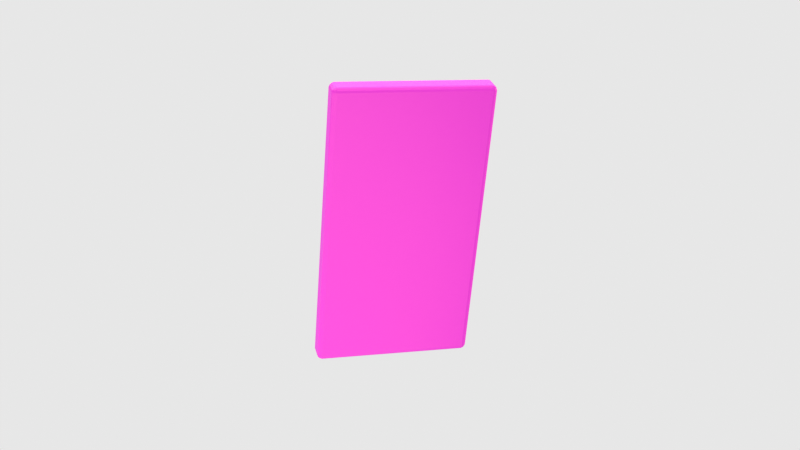 # Source: phone.blend  (saved by Blender 5.1.29; exported with 4.5.12 LTS)
import bpy
from mathutils import Matrix  # noqa: F401  (used for matrix-valued properties, if any)

bpy.ops.wm.read_factory_settings(use_empty=True)
scene = bpy.context.scene
scene.name = 'Scene'

# ---- collections
col_collection = bpy.data.collections.new('Collection'); scene.collection.children.link(col_collection)

# ---- images (referenced by path relative to the original .blend; pixels are not part of the script)
import os
ASSET_DIR = os.environ.get("B2B_ASSET_DIR", "")  # directory of the original .blend (textures are referenced by path, not embedded)
HERE = os.path.dirname(os.path.abspath(__file__))  # packed textures are extracted next to this script under _unpacked/

def load_image(name, relpath, width, height, colorspace="sRGB"):
    """Load a texture the original file referenced (path relative to the .blend, or extracted next to this script)."""
    p = next((c for c in (os.path.join(HERE, relpath), os.path.join(ASSET_DIR, relpath)) if relpath and os.path.exists(c)), "")
    if p:
        img = bpy.data.images.load(p, check_existing=True)
        img.name = name
    else:  # same state as the original file: an image datablock whose file is absent (Cycles renders it pink)
        img = bpy.data.images.new(name, width, height)
        img.source = "FILE"
        img.filepath = "//" + (relpath or name)
    img.colorspace_settings.name = colorspace
    return img
img_logo_png = load_image('logo.png', 'logo.png', 1024, 1024, 'sRGB')

# ---- materials (node trees are filled in below, after node groups)
mat_material_001 = bpy.data.materials.new('Material.001')
mat_material_002 = bpy.data.materials.new('Material.002')

# ---- material node trees
mat_material_001.use_nodes = True; mat_material_001.node_tree.nodes.clear()
_N = mat_material_001.node_tree.nodes; _L = mat_material_001.node_tree.links
n0 = _N.new('ShaderNodeBsdfPrincipled'); n0.name = 'Principled BSDF'; n0.location = (-392, 548)
n0.inputs[0].default_value = (0.5942, 0.1347, 0.1792, 1.0)
n0.inputs[1].default_value = 0.9691
n0.inputs[2].default_value = 0.3552
n1 = _N.new('ShaderNodeOutputMaterial'); n1.name = 'Material Output'; n1.location = (63, 131)
n2 = _N.new('ShaderNodeTexImage'); n2.name = 'Image Texture'; n2.location = (-725, 334)
n2.image = img_logo_png
n2.interpolation = 'Closest'
n2.extension = 'CLIP'
n3 = _N.new('ShaderNodeMapping'); n3.name = 'Mapping'; n3.location = (-899, 110)
n4 = _N.new('ShaderNodeTexCoord'); n4.name = 'Texture Coordinate'; n4.location = (-1320, 187)
n5 = _N.new('ShaderNodeBsdfDiffuse'); n5.name = 'Diffuse BSDF'; n5.location = (-323, 5)
n6 = _N.new('ShaderNodeMixShader'); n6.name = 'Mix Shader'; n6.location = (-101, 143)
n7 = _N.new('ShaderNodeValue'); n7.name = 'Value'; n7.location = (-1139, -223)
n7.outputs[0].default_value = 0.0
_L.new(n3.outputs[0], n2.inputs[0])
_L.new(n4.outputs[2], n3.inputs[0])
_L.new(n2.outputs[0], n5.inputs[0])
_L.new(n0.outputs[0], n6.inputs[1])
_L.new(n5.outputs[0], n6.inputs[2])
_L.new(n6.outputs[0], n1.inputs[0])
_L.new(n7.outputs[0], n3.inputs[3])
n1.is_active_output = True
mat_material_002.use_nodes = True; mat_material_002.node_tree.nodes.clear()
_N = mat_material_002.node_tree.nodes; _L = mat_material_002.node_tree.links
n0 = _N.new('ShaderNodeBsdfPrincipled'); n0.name = 'Principled BSDF'; n0.location = (-200, 100)
n0.inputs[0].default_value = (0.005582, 0.005582, 0.005582, 1.0)
n0.inputs[1].default_value = 0.09653
n0.inputs[2].default_value = 0.1834
n0.inputs[3].default_value = 1.0
n0.inputs[7].default_value = 0.2741
n1 = _N.new('ShaderNodeOutputMaterial'); n1.name = 'Material Output'; n1.location = (200, 100)
_L.new(n0.outputs[0], n1.inputs[0])
n1.is_active_output = True

# ---- world
world_world = bpy.data.worlds.new('World'); scene.world = world_world
world_world.use_nodes = True; world_world.node_tree.nodes.clear()
_N = world_world.node_tree.nodes; _L = world_world.node_tree.links
n0 = _N.new('ShaderNodeOutputWorld'); n0.name = 'World Output'; n0.location = (357, 100)
n1 = _N.new('ShaderNodeBackground'); n1.name = 'Background'; n1.location = (167, 100)
_L.new(n1.outputs[0], n0.inputs[0])
n0.is_active_output = True
world_world.color = (0.0, 0.0, 0.0)
world_world.sun_shadow_jitter_overblur = 0.0

# ---- cameras
cam_camera = bpy.data.cameras.new('Camera')
cam_camera.clip_end = 100.0
cam_camera.ortho_scale = 7.314

# ---- lights
light_light = bpy.data.lights.new('Light', 'POINT')
light_light.color = (1.0, 0.9487, 0.5019)
light_light.exposure = -4.682
light_light.energy = 1082.0
light_light.shadow_soft_size = 0.1
light_area = bpy.data.lights.new('Area', 'POINT')
light_area.exposure = -5.686
light_area.energy = 553.9
light_area.shadow_soft_size = 0.67
light_area_001 = bpy.data.lights.new('Area.001', 'POINT')
light_area_001.exposure = -5.485
light_area_001.energy = 697.7
light_area_001.shadow_soft_size = 0.58

# ---- meshes
me_cube_001 = bpy.data.meshes.new('Cube.001')
me_cube_001.from_pydata([(-0.04899, -0.005912, -0.09544), (-0.04899, -0.005912, 0.09544), (0.04899, -0.005912, -0.09544), (0.04899, -0.005912, 0.09544), (-0.04959, -0.007601, -0.09604), (-0.04959, -0.007601, 0.09604), (0.04959, -0.007601, 0.09604), (0.04959, -0.007601, -0.09604), (-0.05116, 0.009717, -0.1), (-0.05355, 0.009717, -0.09761), (-0.05116, 0.01211, -0.09761), (-0.05116, 0.009717, 0.1), (-0.05116, 0.01211, 0.09761), (-0.05355, 0.009717, 0.09761), (0.05116, 0.009717, -0.1), (0.05116, 0.01211, -0.09761), (0.05355, 0.009717, -0.09761), (0.05116, 0.009717, 0.1), (0.05355, 0.009717, 0.09761), (0.05116, 0.01211, 0.09761), (-0.05116, -0.005213, -0.1), (-0.05116, -0.007601, -0.09761), (-0.05355, -0.005213, -0.09761), (-0.05116, -0.007601, 0.09761), (-0.05116, -0.005213, 0.1), (-0.05355, -0.005213, 0.09761), (0.05116, -0.005213, 0.1), (0.05116, -0.007601, 0.09761), (0.05355, -0.005213, 0.09761), (0.05116, -0.005213, -0.1), (0.05355, -0.005213, -0.09761), (0.05116, -0.007601, -0.09761)], [], [(2, 0, 1, 3), (0, 4, 5, 1), (3, 6, 7, 2), (2, 7, 4, 0), (1, 5, 6, 3), (8, 10, 9), (11, 13, 12), (14, 16, 15), (17, 19, 18), (20, 22, 21), (23, 25, 24), (26, 28, 27), (29, 31, 30), (8, 9, 22, 20), (21, 22, 25, 23), (24, 25, 13, 11), (12, 13, 9, 10), (14, 15, 10, 8), (11, 12, 19, 17), (18, 19, 15, 16), (29, 30, 16, 14), (17, 18, 28, 26), (27, 28, 30, 31), (20, 21, 31, 29), (26, 27, 23, 24), (8, 20, 29, 14), (22, 9, 13, 25), (10, 15, 19, 12), (17, 26, 24, 11), (16, 30, 28, 18), (7, 31, 21, 4), (4, 21, 23, 5), (5, 23, 27, 6), (6, 27, 31, 7)])
me_cube_001.polygons.foreach_set('material_index', [1, 0, 0, 0, 0, 0, 0, 0, 0, 0, 0, 0, 0, 0, 0, 0, 0, 0, 0, 0, 0, 0, 0, 0, 0, 0, 0, 0, 0, 0, 0, 0, 0, 0])
_uv = me_cube_001.uv_layers.new(name='UVMap')
_uv.uv.foreach_set('vector', [-0.7081, -0.6356, -2.16, -0.6244, -2.172, 2.175, -0.7198, 2.164, -2.16, -0.6244, -2.189, -0.6494, -2.197, 2.205, -2.172, 2.175, -0.7198, 2.164, -0.6905, 2.189, -0.683, -0.6655, -0.7081, -0.6356, -0.7081, -0.6356, -0.683, -0.6655, -2.189, -0.6494, -2.16, -0.6244, -2.172, 2.175, -2.197, 2.205, -0.6905, 2.189, -0.7198, 2.164, -2.454, -0.9786, -2.586, -1.05, -2.516, -0.9171, -2.453, 2.551, -2.521, 2.492, -2.586, 2.634, -0.4268, -1.012, -0.3591, -0.9526, -0.294, -1.095, -0.4258, 2.518, -0.294, 2.59, -0.3642, 2.457, -2.223, -0.7306, -2.268, -0.6838, -2.212, -0.6734, -2.221, 2.228, -2.278, 2.241, -2.229, 2.285, -0.6566, 2.27, -0.6118, 2.223, -0.6683, 2.213, -0.6505, -0.7452, -0.6589, -0.6882, -0.6018, -0.7014, -2.454, -0.9786, -2.516, -0.9171, -2.268, -0.6838, -2.223, -0.7306, -2.212, -0.6734, -2.268, -0.6838, -2.278, 2.241, -2.221, 2.228, -2.229, 2.285, -2.278, 2.241, -2.521, 2.492, -2.453, 2.551, -2.586, 2.634, -2.521, 2.492, -2.516, -0.9171, -2.586, -1.05, -0.4268, -1.012, -0.294, -1.095, -2.586, -1.05, -2.454, -0.9786, -2.453, 2.551, -2.586, 2.634, -0.294, 2.59, -0.4258, 2.518, -0.3642, 2.457, -0.294, 2.59, -0.294, -1.095, -0.3591, -0.9526, -0.6505, -0.7452, -0.6018, -0.7014, -0.3591, -0.9526, -0.4268, -1.012, -0.4258, 2.518, -0.3642, 2.457, -0.6118, 2.223, -0.6566, 2.27, -0.6683, 2.213, -0.6118, 2.223, -0.6018, -0.7014, -0.6589, -0.6882, -2.223, -0.7306, -2.212, -0.6734, -0.6589, -0.6882, -0.6505, -0.7452, -0.6566, 2.27, -0.6683, 2.213, -2.221, 2.228, -2.229, 2.285, -2.454, -0.9786, -2.223, -0.7306, -0.6505, -0.7452, -0.4268, -1.012, 1.561, -1.095, 1.325, -1.095, 1.325, 1.99, 1.561, 1.99, 1.324, -1.095, -0.2928, -1.095, -0.2928, 1.99, 1.324, 1.99, -0.4258, 2.518, -0.6566, 2.27, -2.229, 2.285, -2.453, 2.551, -0.3591, -0.9526, -0.6018, -0.7014, -0.6118, 2.223, -0.3642, 2.457, -0.683, -0.6655, -0.6589, -0.6882, -2.212, -0.6734, -2.189, -0.6494, -2.189, -0.6494, -2.212, -0.6734, -2.221, 2.228, -2.197, 2.205, -2.197, 2.205, -2.221, 2.228, -0.6683, 2.213, -0.6905, 2.189, -0.6905, 2.189, -0.6683, 2.213, -0.6589, -0.6882, -0.683, -0.6655])
me_cube_001.materials.append(mat_material_001)
me_cube_001.materials.append(mat_material_002)
me_cube_001.update()

# ---- objects
ob_light = bpy.data.objects.new('Light', light_light)
ob_camera = bpy.data.objects.new('Camera', cam_camera)
ob_phone = bpy.data.objects.new('PHONE', me_cube_001)
ob_area = bpy.data.objects.new('Area', light_area)
ob_area_001 = bpy.data.objects.new('Area.001', light_area_001)

# ---- transforms, parenting, visibility, modifiers, constraints
ob_light.location = (1.26, -0.4, 0.2)
ob_light.rotation_euler = (0.6503, 0.05522, 1.866)
ob_light.lock_location = (True, True, False)
ob_light.lock_rotations_4d = False
ob_light.empty_display_type = 'ARROWS'
ob_light.color = (0.0, 0.0, 0.0, 0.0)
ob_light.lineart.crease_threshold = 0.0
ob_camera.location = (-0.5098, -0.5212, 0.1331)
ob_camera.rotation_euler = (1.389, -3.598e-06, -0.7733)
ob_camera.lock_rotations_4d = False
ob_camera.empty_display_type = 'ARROWS'
ob_camera.color = (0.0, 0.0, 0.0, 0.0)
ob_camera.display_type = 'WIRE'
ob_camera.lineart.crease_threshold = 0.0
ob_phone.location = (0.0, 0.0, 0.0)
ob_phone.rotation_euler = (-0.3114, -0.0, 2.629)
ob_phone.scale = (1.0, 0.6961, 1.0)
_m = ob_phone.modifiers.new('Bevel', 'BEVEL')
_m.width = 11.15
_m.width_pct = 11.15
ob_area.location = (-0.1832, 0.003386, -0.2467)
ob_area.rotation_euler = (3.097, -0.08571, -0.08949)
ob_area_001.location = (0.0, 0.0, 0.359)

# ---- collection membership
col_collection.objects.link(ob_light)
col_collection.objects.link(ob_camera)
col_collection.objects.link(ob_phone)
col_collection.objects.link(ob_area)
col_collection.objects.link(ob_area_001)

# ---- scene / render settings (as saved in the file)
scene.camera = ob_camera
scene.frame_start = 1; scene.frame_end = 250; scene.frame_set(122)
scene.render.engine = 'BLENDER_EEVEE_NEXT'
scene.render.bake_bias = 0.0
scene.render.bake_samples = 0
scene.cycles.sampling_pattern = 'TABULATED_SOBOL'
scene.eevee.use_volume_custom_range = False
scene.eevee.use_raytracing = True
scene.view_settings.view_transform = 'Standard'
bpy.context.view_layer.update()
